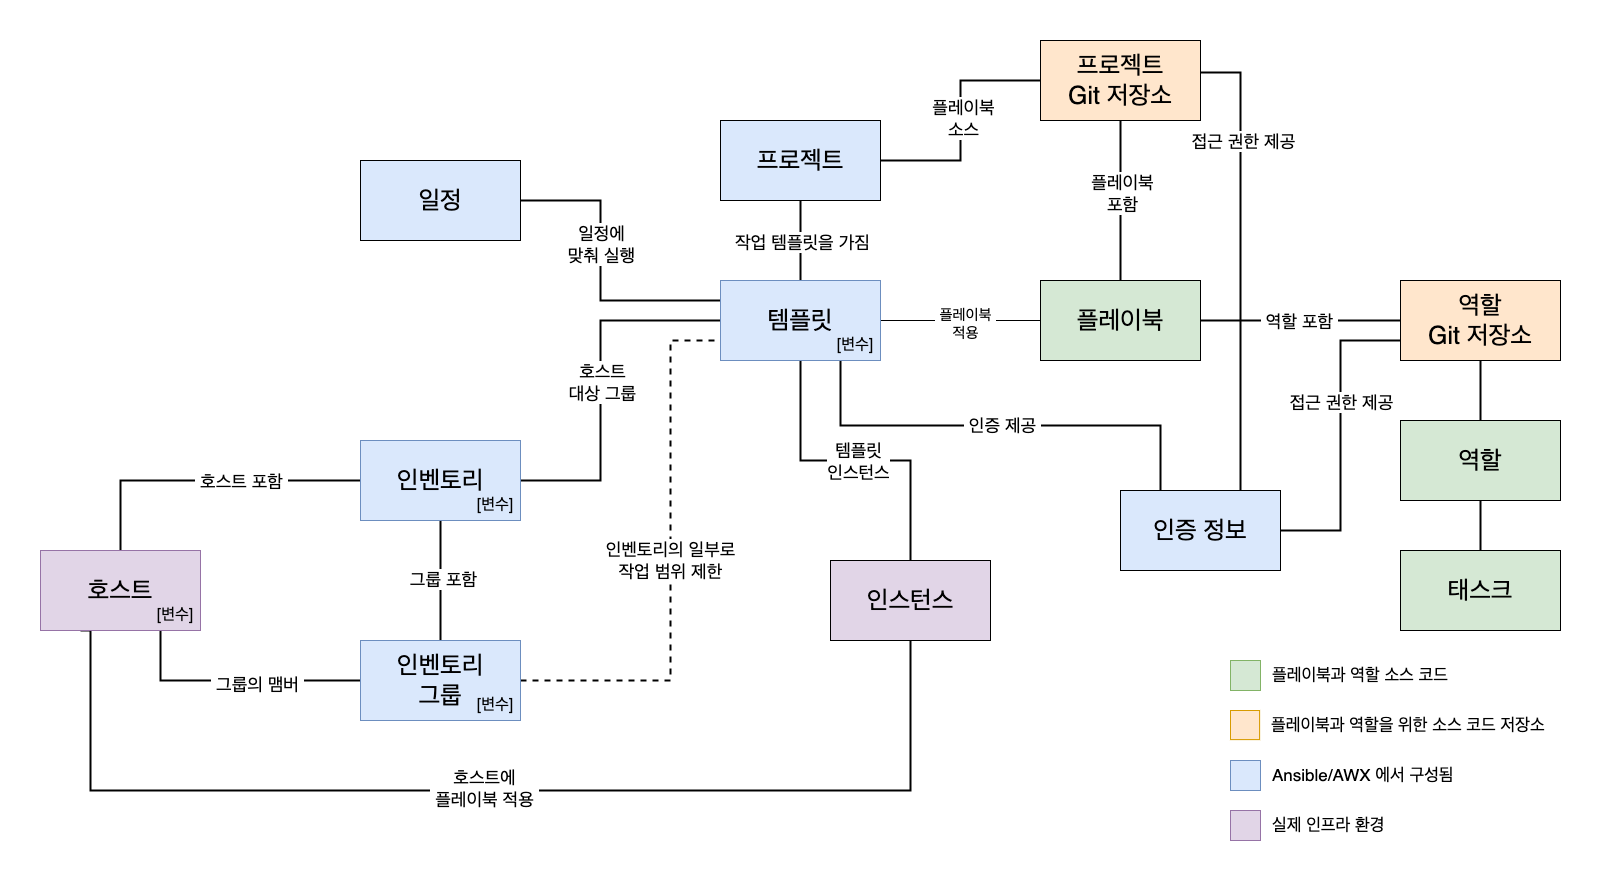

The diagram above was exported from draw.io. Its source (the exported page's mxGraphModel, read from the mxfile embedded in the PNG):
<mxGraphModel dx="2893" dy="2286" grid="1" gridSize="10" guides="1" tooltips="1" connect="1" arrows="1" fold="1" page="1" pageScale="1" pageWidth="827" pageHeight="1169" math="0" shadow="0">
  <root>
    <mxCell id="0" />
    <mxCell id="1" parent="0" />
    <mxCell id="x4dsajp8OmDqb7ecNxEP-85" value="" style="rounded=0;whiteSpace=wrap;html=1;fillColor=none;strokeColor=none;" vertex="1" parent="1">
      <mxGeometry x="-400" y="-160" width="1600" height="870" as="geometry" />
    </mxCell>
    <mxCell id="x4dsajp8OmDqb7ecNxEP-26" style="edgeStyle=orthogonalEdgeStyle;rounded=0;orthogonalLoop=1;jettySize=auto;html=1;entryX=0;entryY=0.5;entryDx=0;entryDy=0;endArrow=none;endFill=0;strokeWidth=2;" edge="1" parent="1" source="x4dsajp8OmDqb7ecNxEP-2" target="x4dsajp8OmDqb7ecNxEP-7">
      <mxGeometry relative="1" as="geometry">
        <Array as="points">
          <mxPoint x="200" y="320" />
          <mxPoint x="200" y="160" />
        </Array>
      </mxGeometry>
    </mxCell>
    <mxCell id="x4dsajp8OmDqb7ecNxEP-27" value="호스트&lt;br&gt;대상 그룹" style="edgeLabel;html=1;align=center;verticalAlign=middle;resizable=0;points=[];fontSize=18;" vertex="1" connectable="0" parent="x4dsajp8OmDqb7ecNxEP-26">
      <mxGeometry x="-0.005" y="-1" relative="1" as="geometry">
        <mxPoint as="offset" />
      </mxGeometry>
    </mxCell>
    <mxCell id="x4dsajp8OmDqb7ecNxEP-30" style="edgeStyle=orthogonalEdgeStyle;rounded=0;orthogonalLoop=1;jettySize=auto;html=1;exitX=0.5;exitY=1;exitDx=0;exitDy=0;entryX=0.5;entryY=0;entryDx=0;entryDy=0;endArrow=none;endFill=0;strokeWidth=2;" edge="1" parent="1" source="x4dsajp8OmDqb7ecNxEP-2" target="x4dsajp8OmDqb7ecNxEP-3">
      <mxGeometry relative="1" as="geometry" />
    </mxCell>
    <mxCell id="x4dsajp8OmDqb7ecNxEP-31" value="그룹 포함" style="edgeLabel;html=1;align=center;verticalAlign=middle;resizable=0;points=[];fontSize=18;" vertex="1" connectable="0" parent="x4dsajp8OmDqb7ecNxEP-30">
      <mxGeometry x="-0.0265" y="2" relative="1" as="geometry">
        <mxPoint as="offset" />
      </mxGeometry>
    </mxCell>
    <mxCell id="x4dsajp8OmDqb7ecNxEP-28" style="edgeStyle=orthogonalEdgeStyle;rounded=0;orthogonalLoop=1;jettySize=auto;html=1;exitX=1;exitY=0.5;exitDx=0;exitDy=0;entryX=0;entryY=0.75;entryDx=0;entryDy=0;endArrow=none;endFill=0;strokeWidth=2;dashed=1;" edge="1" parent="1" source="x4dsajp8OmDqb7ecNxEP-3" target="x4dsajp8OmDqb7ecNxEP-7">
      <mxGeometry relative="1" as="geometry">
        <Array as="points">
          <mxPoint x="270" y="520" />
          <mxPoint x="270" y="180" />
        </Array>
      </mxGeometry>
    </mxCell>
    <mxCell id="x4dsajp8OmDqb7ecNxEP-29" value="인벤토리의 일부로&lt;br&gt;작업 범위 제한" style="edgeLabel;html=1;align=center;verticalAlign=middle;resizable=0;points=[];fontSize=18;" vertex="1" connectable="0" parent="x4dsajp8OmDqb7ecNxEP-28">
      <mxGeometry x="0.0046" y="1" relative="1" as="geometry">
        <mxPoint as="offset" />
      </mxGeometry>
    </mxCell>
    <mxCell id="x4dsajp8OmDqb7ecNxEP-17" style="edgeStyle=orthogonalEdgeStyle;rounded=0;orthogonalLoop=1;jettySize=auto;html=1;entryX=0.5;entryY=0;entryDx=0;entryDy=0;endArrow=none;endFill=0;strokeWidth=2;" edge="1" parent="1" source="x4dsajp8OmDqb7ecNxEP-4" target="x4dsajp8OmDqb7ecNxEP-10">
      <mxGeometry relative="1" as="geometry" />
    </mxCell>
    <mxCell id="x4dsajp8OmDqb7ecNxEP-18" value="플레이북&lt;br&gt;포함" style="edgeLabel;html=1;align=center;verticalAlign=middle;resizable=0;points=[];fontSize=18;" vertex="1" connectable="0" parent="x4dsajp8OmDqb7ecNxEP-17">
      <mxGeometry x="-0.1049" y="1" relative="1" as="geometry">
        <mxPoint as="offset" />
      </mxGeometry>
    </mxCell>
    <mxCell id="x4dsajp8OmDqb7ecNxEP-4" value="프로젝트&lt;br&gt;Git 저장소" style="rounded=0;whiteSpace=wrap;html=1;fontSize=25;fillColor=#ffe6cc;strokeColor=#000000;" vertex="1" parent="1">
      <mxGeometry x="640" y="-120" width="160" height="80" as="geometry" />
    </mxCell>
    <mxCell id="x4dsajp8OmDqb7ecNxEP-15" style="edgeStyle=orthogonalEdgeStyle;rounded=0;orthogonalLoop=1;jettySize=auto;html=1;entryX=0;entryY=0.5;entryDx=0;entryDy=0;endArrow=none;endFill=0;strokeWidth=2;" edge="1" parent="1" source="x4dsajp8OmDqb7ecNxEP-5" target="x4dsajp8OmDqb7ecNxEP-4">
      <mxGeometry relative="1" as="geometry" />
    </mxCell>
    <mxCell id="x4dsajp8OmDqb7ecNxEP-16" value="플레이북&lt;br&gt;소스" style="edgeLabel;html=1;align=center;verticalAlign=middle;resizable=0;points=[];fontSize=18;" vertex="1" connectable="0" parent="x4dsajp8OmDqb7ecNxEP-15">
      <mxGeometry x="0.0297" y="-2" relative="1" as="geometry">
        <mxPoint as="offset" />
      </mxGeometry>
    </mxCell>
    <mxCell id="x4dsajp8OmDqb7ecNxEP-5" value="프로젝트" style="rounded=0;whiteSpace=wrap;html=1;fontSize=25;fillColor=#dae8fc;strokeColor=#000000;" vertex="1" parent="1">
      <mxGeometry x="320" y="-40" width="160" height="80" as="geometry" />
    </mxCell>
    <mxCell id="x4dsajp8OmDqb7ecNxEP-24" style="edgeStyle=orthogonalEdgeStyle;rounded=0;orthogonalLoop=1;jettySize=auto;html=1;exitX=1;exitY=0.5;exitDx=0;exitDy=0;entryX=0;entryY=0.25;entryDx=0;entryDy=0;endArrow=none;endFill=0;strokeWidth=2;" edge="1" parent="1" source="x4dsajp8OmDqb7ecNxEP-6" target="x4dsajp8OmDqb7ecNxEP-7">
      <mxGeometry relative="1" as="geometry">
        <Array as="points">
          <mxPoint x="200" y="40" />
          <mxPoint x="200" y="140" />
        </Array>
      </mxGeometry>
    </mxCell>
    <mxCell id="x4dsajp8OmDqb7ecNxEP-25" value="일정에&lt;br&gt;맞춰 실행" style="edgeLabel;html=1;align=center;verticalAlign=middle;resizable=0;points=[];fontSize=18;" vertex="1" connectable="0" parent="x4dsajp8OmDqb7ecNxEP-24">
      <mxGeometry x="-0.0111" y="-1" relative="1" as="geometry">
        <mxPoint x="1" y="-24" as="offset" />
      </mxGeometry>
    </mxCell>
    <mxCell id="x4dsajp8OmDqb7ecNxEP-6" value="일정" style="rounded=0;whiteSpace=wrap;html=1;fontSize=25;fillColor=#dae8fc;strokeColor=#000000;" vertex="1" parent="1">
      <mxGeometry x="-40" width="160" height="80" as="geometry" />
    </mxCell>
    <mxCell id="x4dsajp8OmDqb7ecNxEP-22" style="edgeStyle=orthogonalEdgeStyle;rounded=0;orthogonalLoop=1;jettySize=auto;html=1;entryX=0.5;entryY=1;entryDx=0;entryDy=0;endArrow=none;endFill=0;strokeWidth=2;" edge="1" parent="1" source="x4dsajp8OmDqb7ecNxEP-7" target="x4dsajp8OmDqb7ecNxEP-5">
      <mxGeometry relative="1" as="geometry" />
    </mxCell>
    <mxCell id="x4dsajp8OmDqb7ecNxEP-23" value="작업 템플릿을 가짐" style="edgeLabel;html=1;align=center;verticalAlign=middle;resizable=0;points=[];fontSize=18;" vertex="1" connectable="0" parent="x4dsajp8OmDqb7ecNxEP-22">
      <mxGeometry x="-0.0382" y="-1" relative="1" as="geometry">
        <mxPoint as="offset" />
      </mxGeometry>
    </mxCell>
    <mxCell id="x4dsajp8OmDqb7ecNxEP-32" style="edgeStyle=orthogonalEdgeStyle;rounded=0;orthogonalLoop=1;jettySize=auto;html=1;entryX=0.5;entryY=0;entryDx=0;entryDy=0;endArrow=none;endFill=0;strokeWidth=2;" edge="1" parent="1" source="x4dsajp8OmDqb7ecNxEP-7" target="x4dsajp8OmDqb7ecNxEP-12">
      <mxGeometry relative="1" as="geometry" />
    </mxCell>
    <mxCell id="x4dsajp8OmDqb7ecNxEP-33" value="&amp;nbsp;템플릿&amp;nbsp;&lt;br&gt;인스턴스" style="edgeLabel;html=1;align=center;verticalAlign=middle;resizable=0;points=[];fontSize=18;" vertex="1" connectable="0" parent="x4dsajp8OmDqb7ecNxEP-32">
      <mxGeometry x="0.0133" relative="1" as="geometry">
        <mxPoint as="offset" />
      </mxGeometry>
    </mxCell>
    <mxCell id="x4dsajp8OmDqb7ecNxEP-52" style="edgeStyle=orthogonalEdgeStyle;rounded=0;orthogonalLoop=1;jettySize=auto;html=1;exitX=0.75;exitY=1;exitDx=0;exitDy=0;entryX=0.25;entryY=0;entryDx=0;entryDy=0;endArrow=none;endFill=0;startArrow=none;startFill=0;strokeWidth=2;" edge="1" parent="1" source="x4dsajp8OmDqb7ecNxEP-7" target="x4dsajp8OmDqb7ecNxEP-11">
      <mxGeometry relative="1" as="geometry" />
    </mxCell>
    <mxCell id="x4dsajp8OmDqb7ecNxEP-69" value="&amp;nbsp;인증 제공&amp;nbsp;" style="edgeLabel;html=1;align=center;verticalAlign=middle;resizable=0;points=[];fontSize=18;" vertex="1" connectable="0" parent="x4dsajp8OmDqb7ecNxEP-52">
      <mxGeometry x="0.0075" y="1" relative="1" as="geometry">
        <mxPoint as="offset" />
      </mxGeometry>
    </mxCell>
    <mxCell id="x4dsajp8OmDqb7ecNxEP-41" style="edgeStyle=orthogonalEdgeStyle;rounded=0;orthogonalLoop=1;jettySize=auto;html=1;entryX=0.5;entryY=0;entryDx=0;entryDy=0;endArrow=none;endFill=0;strokeWidth=2;" edge="1" parent="1" source="x4dsajp8OmDqb7ecNxEP-8" target="x4dsajp8OmDqb7ecNxEP-14">
      <mxGeometry relative="1" as="geometry" />
    </mxCell>
    <mxCell id="x4dsajp8OmDqb7ecNxEP-8" value="역할&lt;br&gt;Git 저장소" style="rounded=0;whiteSpace=wrap;html=1;fontSize=25;fillColor=#ffe6cc;strokeColor=#000000;" vertex="1" parent="1">
      <mxGeometry x="1000" y="120" width="160" height="80" as="geometry" />
    </mxCell>
    <mxCell id="x4dsajp8OmDqb7ecNxEP-36" style="edgeStyle=orthogonalEdgeStyle;rounded=0;orthogonalLoop=1;jettySize=auto;html=1;entryX=0;entryY=0.5;entryDx=0;entryDy=0;exitX=0.5;exitY=0;exitDx=0;exitDy=0;endArrow=none;endFill=0;strokeWidth=2;" edge="1" parent="1" source="x4dsajp8OmDqb7ecNxEP-9" target="x4dsajp8OmDqb7ecNxEP-2">
      <mxGeometry relative="1" as="geometry" />
    </mxCell>
    <mxCell id="x4dsajp8OmDqb7ecNxEP-38" value="&amp;nbsp;호스트 포함&amp;nbsp;" style="edgeLabel;html=1;align=center;verticalAlign=middle;resizable=0;points=[];fontSize=18;" vertex="1" connectable="0" parent="x4dsajp8OmDqb7ecNxEP-36">
      <mxGeometry x="0.2106" y="-3" relative="1" as="geometry">
        <mxPoint x="2" y="-3" as="offset" />
      </mxGeometry>
    </mxCell>
    <mxCell id="x4dsajp8OmDqb7ecNxEP-39" style="edgeStyle=orthogonalEdgeStyle;rounded=0;orthogonalLoop=1;jettySize=auto;html=1;entryX=0;entryY=0.5;entryDx=0;entryDy=0;exitX=0.75;exitY=1;exitDx=0;exitDy=0;endArrow=none;endFill=0;strokeWidth=2;" edge="1" parent="1" source="x4dsajp8OmDqb7ecNxEP-9" target="x4dsajp8OmDqb7ecNxEP-3">
      <mxGeometry relative="1" as="geometry" />
    </mxCell>
    <mxCell id="x4dsajp8OmDqb7ecNxEP-40" value="&amp;nbsp;그룹의 맴버&amp;nbsp;" style="edgeLabel;html=1;align=center;verticalAlign=middle;resizable=0;points=[];fontSize=18;" vertex="1" connectable="0" parent="x4dsajp8OmDqb7ecNxEP-39">
      <mxGeometry x="0.1744" y="-3" relative="1" as="geometry">
        <mxPoint as="offset" />
      </mxGeometry>
    </mxCell>
    <mxCell id="x4dsajp8OmDqb7ecNxEP-50" style="edgeStyle=orthogonalEdgeStyle;rounded=0;orthogonalLoop=1;jettySize=auto;html=1;exitX=0.25;exitY=1;exitDx=0;exitDy=0;entryX=0.5;entryY=1;entryDx=0;entryDy=0;endArrow=none;endFill=0;strokeWidth=2;" edge="1" parent="1" source="x4dsajp8OmDqb7ecNxEP-9" target="x4dsajp8OmDqb7ecNxEP-12">
      <mxGeometry relative="1" as="geometry">
        <Array as="points">
          <mxPoint x="-310" y="630" />
          <mxPoint x="510" y="630" />
        </Array>
      </mxGeometry>
    </mxCell>
    <mxCell id="x4dsajp8OmDqb7ecNxEP-51" value="&amp;nbsp;호스트에&amp;nbsp;&lt;br&gt;&amp;nbsp;플레이북 적용&amp;nbsp;" style="edgeLabel;html=1;align=center;verticalAlign=middle;resizable=0;points=[];fontSize=18;" vertex="1" connectable="0" parent="x4dsajp8OmDqb7ecNxEP-50">
      <mxGeometry x="-0.0129" y="3" relative="1" as="geometry">
        <mxPoint as="offset" />
      </mxGeometry>
    </mxCell>
    <mxCell id="x4dsajp8OmDqb7ecNxEP-19" style="edgeStyle=orthogonalEdgeStyle;rounded=0;orthogonalLoop=1;jettySize=auto;html=1;entryX=1;entryY=0.5;entryDx=0;entryDy=0;endArrow=none;endFill=0;" edge="1" parent="1" source="x4dsajp8OmDqb7ecNxEP-10" target="x4dsajp8OmDqb7ecNxEP-7">
      <mxGeometry relative="1" as="geometry" />
    </mxCell>
    <mxCell id="x4dsajp8OmDqb7ecNxEP-21" value="&amp;nbsp;플레이북&amp;nbsp;&lt;br&gt;적용" style="edgeLabel;html=1;align=center;verticalAlign=middle;resizable=0;points=[];fontSize=15;" vertex="1" connectable="0" parent="x4dsajp8OmDqb7ecNxEP-19">
      <mxGeometry x="-0.0506" y="2" relative="1" as="geometry">
        <mxPoint as="offset" />
      </mxGeometry>
    </mxCell>
    <mxCell id="x4dsajp8OmDqb7ecNxEP-34" style="edgeStyle=orthogonalEdgeStyle;rounded=0;orthogonalLoop=1;jettySize=auto;html=1;entryX=0;entryY=0.5;entryDx=0;entryDy=0;endArrow=none;endFill=0;strokeWidth=2;" edge="1" parent="1" source="x4dsajp8OmDqb7ecNxEP-10" target="x4dsajp8OmDqb7ecNxEP-8">
      <mxGeometry relative="1" as="geometry">
        <Array as="points">
          <mxPoint x="830" y="160" />
          <mxPoint x="830" y="160" />
        </Array>
      </mxGeometry>
    </mxCell>
    <mxCell id="x4dsajp8OmDqb7ecNxEP-35" value="&amp;nbsp;역할 포함&amp;nbsp;" style="edgeLabel;html=1;align=center;verticalAlign=middle;resizable=0;points=[];fontSize=18;" vertex="1" connectable="0" parent="x4dsajp8OmDqb7ecNxEP-34">
      <mxGeometry x="-0.0121" relative="1" as="geometry">
        <mxPoint as="offset" />
      </mxGeometry>
    </mxCell>
    <mxCell id="x4dsajp8OmDqb7ecNxEP-10" value="플레이북" style="rounded=0;whiteSpace=wrap;html=1;fontSize=25;fillColor=#d5e8d4;strokeColor=#000000;" vertex="1" parent="1">
      <mxGeometry x="640" y="120" width="160" height="80" as="geometry" />
    </mxCell>
    <mxCell id="x4dsajp8OmDqb7ecNxEP-54" style="edgeStyle=orthogonalEdgeStyle;rounded=0;orthogonalLoop=1;jettySize=auto;html=1;entryX=0;entryY=0.75;entryDx=0;entryDy=0;endArrow=none;endFill=0;strokeWidth=2;" edge="1" parent="1" source="x4dsajp8OmDqb7ecNxEP-11" target="x4dsajp8OmDqb7ecNxEP-8">
      <mxGeometry relative="1" as="geometry" />
    </mxCell>
    <mxCell id="x4dsajp8OmDqb7ecNxEP-70" value="&amp;nbsp;접근 권한 제공&amp;nbsp;" style="edgeLabel;html=1;align=center;verticalAlign=middle;resizable=0;points=[];fontSize=18;" vertex="1" connectable="0" parent="x4dsajp8OmDqb7ecNxEP-54">
      <mxGeometry x="0.0163" y="-3" relative="1" as="geometry">
        <mxPoint x="-3" y="-32" as="offset" />
      </mxGeometry>
    </mxCell>
    <mxCell id="x4dsajp8OmDqb7ecNxEP-11" value="인증 정보" style="rounded=0;whiteSpace=wrap;html=1;fontSize=25;fillColor=#dae8fc;strokeColor=#000000;" vertex="1" parent="1">
      <mxGeometry x="720" y="330" width="160" height="80" as="geometry" />
    </mxCell>
    <mxCell id="x4dsajp8OmDqb7ecNxEP-12" value="인스턴스" style="rounded=0;whiteSpace=wrap;html=1;fontSize=25;fillColor=#e1d5e7;strokeColor=#000000;" vertex="1" parent="1">
      <mxGeometry x="430" y="400" width="160" height="80" as="geometry" />
    </mxCell>
    <mxCell id="x4dsajp8OmDqb7ecNxEP-13" value="태스크" style="rounded=0;whiteSpace=wrap;html=1;fontSize=25;fillColor=#d5e8d4;strokeColor=#000000;" vertex="1" parent="1">
      <mxGeometry x="1000" y="390" width="160" height="80" as="geometry" />
    </mxCell>
    <mxCell id="x4dsajp8OmDqb7ecNxEP-42" style="edgeStyle=orthogonalEdgeStyle;rounded=0;orthogonalLoop=1;jettySize=auto;html=1;entryX=0.5;entryY=0;entryDx=0;entryDy=0;endArrow=none;endFill=0;strokeWidth=2;" edge="1" parent="1" source="x4dsajp8OmDqb7ecNxEP-14" target="x4dsajp8OmDqb7ecNxEP-13">
      <mxGeometry relative="1" as="geometry" />
    </mxCell>
    <mxCell id="x4dsajp8OmDqb7ecNxEP-14" value="역할" style="rounded=0;whiteSpace=wrap;html=1;fontSize=25;fillColor=#d5e8d4;strokeColor=#000000;" vertex="1" parent="1">
      <mxGeometry x="1000" y="260" width="160" height="80" as="geometry" />
    </mxCell>
    <mxCell id="x4dsajp8OmDqb7ecNxEP-53" style="edgeStyle=orthogonalEdgeStyle;rounded=0;orthogonalLoop=1;jettySize=auto;html=1;exitX=0.75;exitY=0;exitDx=0;exitDy=0;entryX=1.002;entryY=0.4;entryDx=0;entryDy=0;entryPerimeter=0;endArrow=none;endFill=0;strokeWidth=2;" edge="1" parent="1" source="x4dsajp8OmDqb7ecNxEP-11" target="x4dsajp8OmDqb7ecNxEP-4">
      <mxGeometry relative="1" as="geometry" />
    </mxCell>
    <mxCell id="x4dsajp8OmDqb7ecNxEP-71" value="&amp;nbsp;접근 권한 제공&amp;nbsp;" style="edgeLabel;html=1;align=center;verticalAlign=middle;resizable=0;points=[];fontSize=18;" vertex="1" connectable="0" parent="x4dsajp8OmDqb7ecNxEP-53">
      <mxGeometry x="0.6133" y="-2" relative="1" as="geometry">
        <mxPoint y="19" as="offset" />
      </mxGeometry>
    </mxCell>
    <mxCell id="x4dsajp8OmDqb7ecNxEP-57" value="" style="group;strokeColor=#000000;fontSize=25;" vertex="1" connectable="0" parent="1">
      <mxGeometry x="-360" y="390" width="160" height="80" as="geometry" />
    </mxCell>
    <mxCell id="x4dsajp8OmDqb7ecNxEP-9" value="&lt;font style=&quot;font-size: 25px;&quot;&gt;호스트&lt;/font&gt;" style="rounded=0;whiteSpace=wrap;html=1;fontSize=20;fillColor=#e1d5e7;strokeColor=#9673a6;" vertex="1" parent="x4dsajp8OmDqb7ecNxEP-57">
      <mxGeometry width="160" height="80" as="geometry" />
    </mxCell>
    <mxCell id="x4dsajp8OmDqb7ecNxEP-56" value="[변수]" style="rounded=0;whiteSpace=wrap;html=1;fontSize=16;fillColor=none;strokeColor=none;" vertex="1" parent="x4dsajp8OmDqb7ecNxEP-57">
      <mxGeometry x="110" y="50" width="50" height="30" as="geometry" />
    </mxCell>
    <mxCell id="x4dsajp8OmDqb7ecNxEP-59" value="" style="group;fillColor=#dae8fc;strokeColor=#000000;fontSize=25;" vertex="1" connectable="0" parent="1">
      <mxGeometry x="-40" y="280" width="160" height="80" as="geometry" />
    </mxCell>
    <mxCell id="x4dsajp8OmDqb7ecNxEP-2" value="&lt;font style=&quot;font-size: 25px;&quot;&gt;인벤토리&lt;/font&gt;" style="rounded=0;whiteSpace=wrap;html=1;fontSize=20;fillColor=#dae8fc;strokeColor=#6c8ebf;" vertex="1" parent="x4dsajp8OmDqb7ecNxEP-59">
      <mxGeometry width="160" height="80" as="geometry" />
    </mxCell>
    <mxCell id="x4dsajp8OmDqb7ecNxEP-58" value="[변수]" style="rounded=0;whiteSpace=wrap;html=1;fontSize=16;fillColor=none;strokeColor=none;" vertex="1" parent="x4dsajp8OmDqb7ecNxEP-59">
      <mxGeometry x="110" y="50" width="50" height="30" as="geometry" />
    </mxCell>
    <mxCell id="x4dsajp8OmDqb7ecNxEP-61" value="ㅇ" style="group;fillColor=#dae8fc;strokeColor=#000000;fontSize=25;" vertex="1" connectable="0" parent="1">
      <mxGeometry x="-40" y="480" width="160" height="80" as="geometry" />
    </mxCell>
    <mxCell id="x4dsajp8OmDqb7ecNxEP-3" value="&lt;font style=&quot;font-size: 25px;&quot;&gt;인벤토리&lt;br&gt;그룹&lt;/font&gt;" style="rounded=0;whiteSpace=wrap;html=1;fontSize=20;fillColor=#dae8fc;strokeColor=#6c8ebf;" vertex="1" parent="x4dsajp8OmDqb7ecNxEP-61">
      <mxGeometry width="160" height="80" as="geometry" />
    </mxCell>
    <mxCell id="x4dsajp8OmDqb7ecNxEP-60" value="[변수]" style="rounded=0;whiteSpace=wrap;html=1;fontSize=16;fillColor=none;strokeColor=none;" vertex="1" parent="x4dsajp8OmDqb7ecNxEP-61">
      <mxGeometry x="110" y="50" width="50" height="30" as="geometry" />
    </mxCell>
    <mxCell id="x4dsajp8OmDqb7ecNxEP-64" value="" style="group;fillColor=none;strokeColor=#000000;fontSize=25;" vertex="1" connectable="0" parent="1">
      <mxGeometry x="320" y="120" width="160" height="80" as="geometry" />
    </mxCell>
    <mxCell id="x4dsajp8OmDqb7ecNxEP-67" value="" style="group" vertex="1" connectable="0" parent="x4dsajp8OmDqb7ecNxEP-64">
      <mxGeometry width="160" height="80" as="geometry" />
    </mxCell>
    <mxCell id="x4dsajp8OmDqb7ecNxEP-7" value="&lt;font style=&quot;font-size: 25px;&quot;&gt;템플릿&lt;/font&gt;" style="rounded=0;whiteSpace=wrap;html=1;fontSize=20;fillColor=#dae8fc;strokeColor=#6c8ebf;" vertex="1" parent="x4dsajp8OmDqb7ecNxEP-67">
      <mxGeometry width="160" height="80" as="geometry" />
    </mxCell>
    <mxCell id="x4dsajp8OmDqb7ecNxEP-63" value="[변수]" style="rounded=0;whiteSpace=wrap;html=1;fontSize=16;fillColor=none;strokeColor=none;" vertex="1" parent="x4dsajp8OmDqb7ecNxEP-67">
      <mxGeometry x="110" y="50" width="50" height="30" as="geometry" />
    </mxCell>
    <mxCell id="x4dsajp8OmDqb7ecNxEP-80" value="" style="group;strokeColor=none;" vertex="1" connectable="0" parent="1">
      <mxGeometry x="830" y="500" width="280" height="30" as="geometry" />
    </mxCell>
    <mxCell id="x4dsajp8OmDqb7ecNxEP-72" value="" style="whiteSpace=wrap;html=1;aspect=fixed;fillColor=#d5e8d4;strokeColor=#82b366;" vertex="1" parent="x4dsajp8OmDqb7ecNxEP-80">
      <mxGeometry width="30" height="30" as="geometry" />
    </mxCell>
    <mxCell id="x4dsajp8OmDqb7ecNxEP-76" value="플레이북과 역할 소스 코드" style="text;html=1;align=left;verticalAlign=middle;whiteSpace=wrap;rounded=0;fontSize=17;" vertex="1" parent="x4dsajp8OmDqb7ecNxEP-80">
      <mxGeometry x="40" width="240" height="30" as="geometry" />
    </mxCell>
    <mxCell id="x4dsajp8OmDqb7ecNxEP-81" value="" style="group;strokeColor=none;fontSize=13;" vertex="1" connectable="0" parent="1">
      <mxGeometry x="830" y="550" width="330" height="30" as="geometry" />
    </mxCell>
    <mxCell id="x4dsajp8OmDqb7ecNxEP-73" value="" style="whiteSpace=wrap;html=1;aspect=fixed;fillColor=#ffe6cc;strokeColor=#d79b00;" vertex="1" parent="x4dsajp8OmDqb7ecNxEP-81">
      <mxGeometry width="29.11764705882353" height="29.11764705882353" as="geometry" />
    </mxCell>
    <mxCell id="x4dsajp8OmDqb7ecNxEP-77" value="플레이북과 역할을 위한 소스 코드 저장소" style="text;html=1;align=left;verticalAlign=middle;whiteSpace=wrap;rounded=0;fontSize=17;" vertex="1" parent="x4dsajp8OmDqb7ecNxEP-81">
      <mxGeometry x="38.8235294117647" width="291.1764705882353" height="30" as="geometry" />
    </mxCell>
    <mxCell id="x4dsajp8OmDqb7ecNxEP-82" value="" style="group;strokeColor=none;fontSize=13;" vertex="1" connectable="0" parent="1">
      <mxGeometry x="830" y="600" width="280" height="30" as="geometry" />
    </mxCell>
    <mxCell id="x4dsajp8OmDqb7ecNxEP-74" value="" style="whiteSpace=wrap;html=1;aspect=fixed;fillColor=#dae8fc;strokeColor=#6c8ebf;" vertex="1" parent="x4dsajp8OmDqb7ecNxEP-82">
      <mxGeometry width="30" height="30" as="geometry" />
    </mxCell>
    <mxCell id="x4dsajp8OmDqb7ecNxEP-78" value="Ansible/AWX 에서 구성됨" style="text;html=1;align=left;verticalAlign=middle;whiteSpace=wrap;rounded=0;fontSize=17;strokeColor=none;" vertex="1" parent="x4dsajp8OmDqb7ecNxEP-82">
      <mxGeometry x="40" width="240" height="30" as="geometry" />
    </mxCell>
    <mxCell id="x4dsajp8OmDqb7ecNxEP-83" value="" style="group;strokeColor=none;fontSize=13;" vertex="1" connectable="0" parent="1">
      <mxGeometry x="830" y="650" width="280" height="30" as="geometry" />
    </mxCell>
    <mxCell id="x4dsajp8OmDqb7ecNxEP-75" value="" style="whiteSpace=wrap;html=1;aspect=fixed;fillColor=#e1d5e7;strokeColor=#9673a6;" vertex="1" parent="x4dsajp8OmDqb7ecNxEP-83">
      <mxGeometry width="30" height="30" as="geometry" />
    </mxCell>
    <mxCell id="x4dsajp8OmDqb7ecNxEP-79" value="실제 인프라 환경" style="text;html=1;align=left;verticalAlign=middle;whiteSpace=wrap;rounded=0;fontSize=17;" vertex="1" parent="x4dsajp8OmDqb7ecNxEP-83">
      <mxGeometry x="40" width="240" height="30" as="geometry" />
    </mxCell>
  </root>
</mxGraphModel>